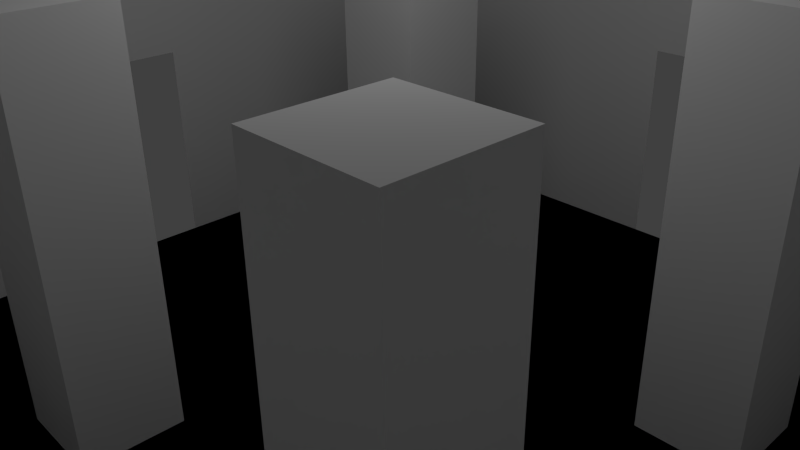 # Source: scene_textured.blend  (saved by Blender 2.62.0; exported with 4.5.12 LTS)
import bpy
from mathutils import Matrix  # noqa: F401  (used for matrix-valued properties, if any)

bpy.ops.wm.read_factory_settings(use_empty=True)
scene = bpy.context.scene
scene.name = 'Scene'

# ---- collections
col_collection_1 = bpy.data.collections.new('Collection 1'); scene.collection.children.link(col_collection_1)

# ---- materials (node trees are filled in below, after node groups)
mat_material_001 = bpy.data.materials.new('Material.001')
mat_material_001.alpha_threshold = 0.0
mat_material_001.use_transparent_shadow = False
mat_material_001.roughness = 0.5
mat_material_001.line_color = (0.0, 0.0, 0.0, 1.0)
mat_material = bpy.data.materials.new('Material')
mat_material.alpha_threshold = 0.0
mat_material.use_transparent_shadow = False
mat_material.roughness = 0.5
mat_material.line_color = (0.0, 0.0, 0.0, 1.0)

# ---- material node trees

# ---- world
world_world = bpy.data.worlds.new('World'); scene.world = world_world
world_world.color = (0.05088, 0.05088, 0.05088)
world_world.use_sun_shadow = False
world_world.sun_shadow_jitter_overblur = 0.0
world_world.cycles.sampling_method = 'MANUAL'
world_world.cycles.sample_map_resolution = 256

# ---- cameras
cam_camera = bpy.data.cameras.new('Camera')
cam_camera.clip_end = 100.0
cam_camera.lens = 35.0
cam_camera.sensor_width = 32.0
cam_camera.sensor_height = 18.0
cam_camera.ortho_scale = 7.314
cam_camera.dof.focus_distance = 0.0
cam_camera.dof.aperture_fstop = 128.0

# ---- lights
light_point = bpy.data.lights.new('Point', 'POINT')
light_point.transmission_factor = 0.0
light_point.energy = 100.0
light_point.shadow_buffer_clip_start = 0.5
light_point.shadow_soft_size = 1.0
light_point.shadow_maximum_resolution = 0.006
light_point.use_absolute_resolution = True
light_point.cycles.use_multiple_importance_sampling = False

# ---- meshes
me_cube_001 = bpy.data.meshes.new('Cube.001')
me_cube_001.from_pydata([(5.0, 5.0, -1.0), (5.0, -5.0, -1.0), (-5.0, 5.0, -1.0), (-5.0, -5.0, -1.0), (5.0, 3.0, -1.0), (5.0, -3.0, -1.0), (-5.0, 3.0, -1.0), (-5.0, -3.0, -1.0), (3.0, 3.0, -1.0), (3.0, -3.0, -1.0), (-3.0, 3.0, -1.0), (-3.0, -3.0, -1.0), (3.0, 5.0, -1.0), (3.0, -5.0, -1.0), (-3.0, 5.0, -1.0), (-3.0, -5.0, -1.0), (5.0, 5.0, 1.0), (5.0, -5.0, 1.0), (-5.0, 5.0, 1.0), (-5.0, -5.0, 1.0), (5.0, 3.0, 1.0), (5.0, -3.0, 1.0), (-5.0, 3.0, 1.0), (-5.0, -3.0, 1.0), (3.0, 3.0, 1.0), (3.0, -3.0, 1.0), (-3.0, 3.0, 1.0), (-3.0, -3.0, 1.0), (3.0, 5.0, 1.0), (3.0, -5.0, 1.0), (-3.0, 5.0, 1.0), (-3.0, -5.0, 1.0), (10.0, -10.0, -1.0), (-10.0, -10.0, -1.0), (-10.0, -10.0, 0.8984), (10.0, -10.0, 0.8984), (1.533, -10.0, -1.0), (-1.533, -10.0, -1.0), (-1.533, -10.0, 0.8984), (1.533, -10.0, 0.8984), (-10.0, -10.0, 0.2228), (10.0, -10.0, 0.2228), (1.533, -10.0, 0.2228), (-1.533, -10.0, 0.2228), (10.0, 10.0, -1.0), (-10.0, 10.0, -1.0), (-10.0, 10.0, 0.8984), (10.0, 10.0, 0.8984), (1.533, 10.0, -1.0), (-1.533, 10.0, -1.0), (-1.533, 10.0, 0.8984), (1.533, 10.0, 0.8984), (-10.0, 10.0, 0.2228), (10.0, 10.0, 0.2228), (1.533, 10.0, 0.2228), (-1.533, 10.0, 0.2228), (10.0, 10.0, -1.0), (10.0, -10.0, -1.0), (10.0, -10.0, 0.8984), (10.0, 10.0, 0.8984), (10.0, 1.533, -1.0), (10.0, -1.533, -1.0), (10.0, -1.533, 0.8984), (10.0, 1.533, 0.8984), (10.0, -10.0, 0.2228), (10.0, 10.0, 0.2228), (10.0, 1.533, 0.2228), (10.0, -1.533, 0.2228), (-10.0, 10.0, -1.0), (-10.0, -10.0, -1.0), (-10.0, -10.0, 0.8984), (-10.0, 10.0, 0.8984), (-10.0, 1.533, -1.0), (-10.0, -1.533, -1.0), (-10.0, -1.533, 0.8984), (-10.0, 1.533, 0.8984), (-10.0, -10.0, 0.2228), (-10.0, 10.0, 0.2228), (-10.0, 1.533, 0.2228), (-10.0, -1.533, 0.2228)], [], [(0, 4, 8, 12), (9, 5, 1, 13), (10, 6, 2, 14), (3, 7, 11, 15), (16, 28, 24, 20), (25, 29, 17, 21), (26, 30, 18, 22), (19, 31, 27, 23), (0, 16, 20, 4), (21, 17, 1, 5), (22, 18, 2, 6), (3, 19, 23, 7), (4, 20, 24, 8), (25, 21, 5, 9), (26, 22, 6, 10), (7, 23, 27, 11), (8, 24, 28, 12), (29, 25, 9, 13), (30, 26, 10, 14), (11, 27, 31, 15), (16, 0, 12, 28), (13, 1, 17, 29), (14, 2, 18, 30), (19, 3, 15, 31), (39, 42, 41, 35), (32, 41, 42, 36), (38, 43, 42, 39), (34, 40, 43, 38), (40, 33, 37, 43), (51, 54, 53, 47), (44, 53, 54, 48), (50, 55, 54, 51), (46, 52, 55, 50), (52, 45, 49, 55), (63, 66, 65, 59), (56, 65, 66, 60), (62, 67, 66, 63), (58, 64, 67, 62), (64, 57, 61, 67), (75, 78, 77, 71), (68, 77, 78, 72), (74, 79, 78, 75), (70, 76, 79, 74), (76, 69, 73, 79)])
me_cube_001.materials.append(mat_material_001)
me_cube_001.use_remesh_preserve_volume = False
me_cube_001.use_remesh_preserve_attributes = False
me_cube_001.use_mirror_vertex_groups = False
me_cube_001.update()
me_plane_010 = bpy.data.meshes.new('Plane.010')
me_plane_010.from_pydata([], [], [])
me_plane_010.use_remesh_preserve_volume = False
me_plane_010.use_remesh_preserve_attributes = False
me_plane_010.use_mirror_vertex_groups = False
me_plane_010.update()
me_plane_009 = bpy.data.meshes.new('Plane.009')
me_plane_009.from_pydata([(1.0, 1.0, 0.0), (1.0, -1.0, 0.0), (-1.0, -1.0, 0.0), (-1.0, 1.0, 0.0)], [], [(0, 3, 2, 1)])
me_plane_009.materials.append(mat_material)
me_plane_009.use_remesh_preserve_volume = False
me_plane_009.use_remesh_preserve_attributes = False
me_plane_009.use_mirror_vertex_groups = False
me_plane_009.update()
me_plane_008 = bpy.data.meshes.new('Plane.008')
me_plane_008.from_pydata([(1.0, 1.0, 0.0), (1.0, -1.0, 0.0), (-1.0, -1.0, 0.0), (-1.0, 1.0, 0.0)], [], [(0, 3, 2, 1)])
me_plane_008.use_remesh_preserve_volume = False
me_plane_008.use_remesh_preserve_attributes = False
me_plane_008.use_mirror_vertex_groups = False
me_plane_008.update()
me_plane_007 = bpy.data.meshes.new('Plane.007')
me_plane_007.from_pydata([(1.0, 1.0, 0.0), (1.0, -1.0, 0.0), (-1.0, -1.0, 0.0), (-1.0, 1.0, 0.0)], [], [(0, 3, 2, 1)])
me_plane_007.use_remesh_preserve_volume = False
me_plane_007.use_remesh_preserve_attributes = False
me_plane_007.use_mirror_vertex_groups = False
me_plane_007.update()
me_plane_006 = bpy.data.meshes.new('Plane.006')
me_plane_006.from_pydata([(1.0, 1.0, 0.0), (1.0, -1.0, 0.0), (-1.0, -1.0, 0.0), (-1.0, 1.0, 0.0)], [], [(0, 3, 2, 1)])
me_plane_006.use_remesh_preserve_volume = False
me_plane_006.use_remesh_preserve_attributes = False
me_plane_006.use_mirror_vertex_groups = False
me_plane_006.update()
me_plane_005 = bpy.data.meshes.new('Plane.005')
me_plane_005.from_pydata([(1.0, 1.0, 0.0), (1.0, -1.0, 0.0), (-1.0, -1.0, 0.0), (-1.0, 1.0, 0.0)], [], [(0, 3, 2, 1)])
me_plane_005.use_remesh_preserve_volume = False
me_plane_005.use_remesh_preserve_attributes = False
me_plane_005.use_mirror_vertex_groups = False
me_plane_005.update()
me_plane_004 = bpy.data.meshes.new('Plane.004')
me_plane_004.from_pydata([(1.0, 1.0, 0.0), (1.0, -1.0, 0.0), (-1.0, -1.0, 0.0), (-1.0, 1.0, 0.0)], [], [(0, 3, 2, 1)])
me_plane_004.use_remesh_preserve_volume = False
me_plane_004.use_remesh_preserve_attributes = False
me_plane_004.use_mirror_vertex_groups = False
me_plane_004.update()
me_plane_001 = bpy.data.meshes.new('Plane.001')
me_plane_001.from_pydata([], [], [])
me_plane_001.use_remesh_preserve_volume = False
me_plane_001.use_remesh_preserve_attributes = False
me_plane_001.use_mirror_vertex_groups = False
me_plane_001.update()

# ---- objects
ob_point = bpy.data.objects.new('Point', light_point)
ob_cube = bpy.data.objects.new('Cube', me_cube_001)
ob_plane_007 = bpy.data.objects.new('Plane.007', me_plane_010)
ob_plane_006 = bpy.data.objects.new('Plane.006', me_plane_009)
ob_plane_005 = bpy.data.objects.new('Plane.005', me_plane_008)
ob_plane_004 = bpy.data.objects.new('Plane.004', me_plane_007)
ob_plane_003 = bpy.data.objects.new('Plane.003', me_plane_006)
ob_plane_002 = bpy.data.objects.new('Plane.002', me_plane_005)
ob_plane = bpy.data.objects.new('Plane', me_plane_004)
ob_plane_001 = bpy.data.objects.new('Plane.001', me_plane_001)
ob_camera = bpy.data.objects.new('Camera', cam_camera)

# ---- transforms, parenting, visibility, modifiers, constraints
ob_point.location = (0.0, 0.0, 6.022)
ob_point.lineart.crease_threshold = 0.0
ob_cube.location = (0.0, 0.0, 2.0)
ob_cube.scale = (0.5, 0.5, 2.0)
ob_cube.lineart.crease_threshold = 0.0
ob_plane_007.location = (0.0, 0.0, 0.0)
ob_plane_007.rotation_euler = (1.571, -0.0, 0.0)
ob_plane_007.scale = (5.0, 5.0, 5.0)
ob_plane_007.lineart.crease_threshold = 0.0
ob_plane_006.location = (0.0, 0.0, 0.0)
ob_plane_006.scale = (5.0, 5.0, 5.0)
ob_plane_006.lineart.crease_threshold = 0.0
ob_plane_005.location = (0.0, 0.0, 0.0)
ob_plane_005.scale = (5.0, 5.0, 5.0)
ob_plane_005.lineart.crease_threshold = 0.0
ob_plane_004.location = (0.0, 0.0, 0.0)
ob_plane_004.scale = (5.0, 5.0, 5.0)
ob_plane_004.lineart.crease_threshold = 0.0
ob_plane_003.location = (0.0, 0.0, 0.0)
ob_plane_003.scale = (5.0, 5.0, 5.0)
ob_plane_003.lineart.crease_threshold = 0.0
ob_plane_002.location = (0.0, 0.0, 0.0)
ob_plane_002.scale = (5.0, 5.0, 5.0)
ob_plane_002.lineart.crease_threshold = 0.0
ob_plane.location = (0.0, 0.0, 0.0)
ob_plane.scale = (5.0, 5.0, 5.0)
ob_plane.lineart.crease_threshold = 0.0
ob_plane_001.location = (0.0, 0.0, 0.0)
ob_plane_001.scale = (5.0, 5.0, 5.0)
ob_plane_001.lineart.crease_threshold = 0.0
ob_camera.location = (4.759, -4.503, 5.344)
ob_camera.rotation_euler = (1.109, 0.01082, 0.8149)
ob_camera.lock_rotations_4d = False
ob_camera.empty_display_type = 'ARROWS'
ob_camera.color = (0.0, 0.0, 0.0, 0.0)
ob_camera.display_type = 'WIRE'
ob_camera.lineart.crease_threshold = 0.0

# ---- collection membership
col_collection_1.objects.link(ob_point)
col_collection_1.objects.link(ob_cube)
col_collection_1.objects.link(ob_plane_007)
col_collection_1.objects.link(ob_plane_006)
col_collection_1.objects.link(ob_plane_005)
col_collection_1.objects.link(ob_plane_004)
col_collection_1.objects.link(ob_plane_003)
col_collection_1.objects.link(ob_plane_002)
col_collection_1.objects.link(ob_plane)
col_collection_1.objects.link(ob_plane_001)
col_collection_1.objects.link(ob_camera)

# ---- scene / render settings (as saved in the file)
scene.camera = ob_camera
scene.frame_start = 1; scene.frame_end = 250; scene.frame_set(1)
scene.render.engine = 'BLENDER_EEVEE_NEXT'
scene.render.image_settings.color_mode = 'RGB'
scene.render.image_settings.compression = 90
scene.render.resolution_percentage = 50
scene.render.dither_intensity = 0.0
scene.render.bake_margin = 2
scene.render.bake_bias = 0.0
scene.cycles.use_denoising = False
scene.cycles.samples = 10
scene.cycles.sampling_pattern = 'TABULATED_SOBOL'
scene.cycles.light_sampling_threshold = 0.0
scene.cycles.use_adaptive_sampling = False
scene.cycles.use_light_tree = False
scene.cycles.blur_glossy = 0.0
scene.cycles.volume_bounces = 1
scene.cycles.pixel_filter_type = 'GAUSSIAN'
scene.cycles.sample_clamp_indirect = 0.0
scene.view_settings.view_transform = 'Standard'
bpy.context.view_layer.update()
